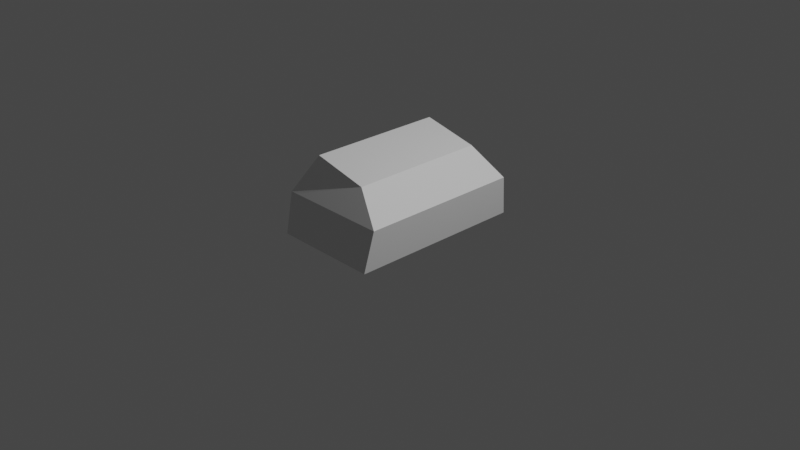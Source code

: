# Source: Head.blend  (saved by Blender 2.80.44; exported with 4.5.12 LTS)
import bpy
from mathutils import Matrix  # noqa: F401  (used for matrix-valued properties, if any)

bpy.ops.wm.read_factory_settings(use_empty=True)
scene = bpy.context.scene
scene.name = 'Scene'

# ---- collections
col_collection = bpy.data.collections.new('Collection'); scene.collection.children.link(col_collection)

# ---- materials (node trees are filled in below, after node groups)
mat_material = bpy.data.materials.new('Material')
mat_material.alpha_threshold = 0.0
mat_material.use_transparent_shadow = False
mat_material.roughness = 0.5
mat_material.line_color = (0.0, 0.0, 0.0, 1.0)

# ---- material node trees
mat_material.use_nodes = True; mat_material.node_tree.nodes.clear()
_N = mat_material.node_tree.nodes; _L = mat_material.node_tree.links
n0 = _N.new('ShaderNodeOutputMaterial'); n0.name = 'Material Output'; n0.location = (300, 300)
n1 = _N.new('ShaderNodeBsdfPrincipled'); n1.name = 'Principled BSDF'; n1.location = (10, 300)
n1.distribution = 'GGX'
n1.subsurface_method = 'BURLEY'
n1.inputs[3].default_value = 1.45
_L.new(n1.outputs[0], n0.inputs[0])
n0.is_active_output = True

# ---- world
world_world = bpy.data.worlds.new('World'); scene.world = world_world
world_world.use_nodes = True; world_world.node_tree.nodes.clear()
_N = world_world.node_tree.nodes; _L = world_world.node_tree.links
n0 = _N.new('ShaderNodeOutputWorld'); n0.name = 'World Output'; n0.location = (300, 300)
n1 = _N.new('ShaderNodeBackground'); n1.name = 'Background'; n1.location = (10, 300)
n1.inputs[0].default_value = (0.05088, 0.05088, 0.05088, 1.0)
_L.new(n1.outputs[0], n0.inputs[0])
n0.is_active_output = True
world_world.color = (0.05088, 0.05088, 0.05088)
world_world.use_sun_shadow = False
world_world.sun_shadow_jitter_overblur = 0.0

# ---- cameras
cam_camera = bpy.data.cameras.new('Camera')
cam_camera.clip_end = 100.0
cam_camera.ortho_scale = 7.314
cam_camera.dof.focus_distance = 0.0
cam_camera.dof.aperture_fstop = 128.0

# ---- lights
light_light = bpy.data.lights.new('Light', 'POINT')
light_light.transmission_factor = 0.0
light_light.cutoff_distance = 30.0
light_light.energy = 1000.0
light_light.shadow_buffer_clip_start = 1.001
light_light.shadow_soft_size = 0.1
light_light.shadow_maximum_resolution = 0.006
light_light.use_absolute_resolution = True

# ---- meshes
me_cube = bpy.data.meshes.new('Cube')
me_cube.from_pydata([(0.6031, 0.8848, 0.3827), (0.4578, 0.9287, 0.01887), (0.6031, -0.8848, 0.3827), (0.4578, -0.9287, 0.01887), (-0.6031, 0.8848, 0.3827), (-0.5034, 0.9287, 0.01887), (-0.6031, -0.8848, 0.3827), (-0.5034, -0.9287, 0.01887), (0.2783, -0.7432, 0.6763), (-0.3303, -0.7432, 0.8104), (0.2783, 0.7432, 0.6763), (-0.3303, 0.7432, 0.8104), (-0.6031, 0.9651, -0.05486), (-0.6031, -0.9651, -0.05486), (0.5522, 0.9651, -0.05486), (0.5522, -0.9651, -0.05486)], [], [(2, 0, 10, 8), (15, 2, 6, 13), (13, 6, 4, 12), (5, 1, 3, 7), (14, 0, 2, 15), (12, 4, 0, 14), (10, 11, 9, 8), (0, 4, 11, 10), (6, 2, 8, 9), (4, 6, 9, 11), (5, 7, 13, 12), (1, 5, 12, 14), (7, 3, 15, 13), (3, 1, 14, 15)])
_uv = me_cube.uv_layers.new(name='UVMap')
_uv.uv.foreach_set('vector', [0.375, 0.75, 0.375, 0.5, 0.375, 0.5, 0.375, 0.75, 0.375, 0.25, 0.625, 0.25, 0.625, 0.5, 0.375, 0.5, 0.375, 0.5, 0.625, 0.5, 0.625, 0.75, 0.375, 0.75, 0.3898, 0.7589, 0.6102, 0.7589, 0.6102, 0.9911, 0.3898, 0.9911, 0.125, 0.5, 0.375, 0.5, 0.375, 0.75, 0.125, 0.75, 0.625, 0.5, 0.875, 0.5, 0.875, 0.75, 0.625, 0.75, 0.375, 0.0, 0.625, 0.0, 0.625, 0.25, 0.375, 0.25, 0.875, 0.75, 0.875, 0.5, 0.875, 0.5, 0.875, 0.75, 0.625, 0.5, 0.625, 0.25, 0.625, 0.25, 0.625, 0.5, 0.625, 0.75, 0.625, 0.5, 0.625, 0.5, 0.625, 0.75, 0.3898, 0.7589, 0.3898, 0.9911, 0.375, 1.0, 0.375, 0.75, 0.6102, 0.7589, 0.3898, 0.7589, 0.375, 0.75, 0.625, 0.75, 0.3898, 0.9911, 0.6102, 0.9911, 0.625, 1.0, 0.375, 1.0, 0.6102, 0.9911, 0.6102, 0.7589, 0.625, 0.75, 0.625, 1.0])
me_cube.materials.append(mat_material)
me_cube.use_remesh_preserve_volume = False
me_cube.use_remesh_preserve_attributes = False
me_cube.use_mirror_vertex_groups = False
me_cube.update()

# ---- objects
ob_cube = bpy.data.objects.new('Cube', me_cube)
ob_light = bpy.data.objects.new('Light', light_light)
ob_camera = bpy.data.objects.new('Camera', cam_camera)

# ---- transforms, parenting, visibility, modifiers, constraints
ob_cube.location = (0.0, 0.0, 0.0)
ob_cube.lock_rotations_4d = False
ob_cube.empty_display_type = 'ARROWS'
ob_cube.lineart.crease_threshold = 0.0
ob_light.location = (4.076, 1.005, 5.904)
ob_light.rotation_euler = (0.6503, 0.05522, 1.866)
ob_light.lock_rotations_4d = False
ob_light.empty_display_type = 'ARROWS'
ob_light.color = (0.0, 0.0, 0.0, 0.0)
ob_light.lineart.crease_threshold = 0.0
ob_camera.location = (7.359, -6.926, 4.958)
ob_camera.rotation_euler = (1.109, 0.0, 0.8149)
ob_camera.lock_rotations_4d = False
ob_camera.empty_display_type = 'ARROWS'
ob_camera.color = (0.0, 0.0, 0.0, 0.0)
ob_camera.display_type = 'WIRE'
ob_camera.lineart.crease_threshold = 0.0

# ---- collection membership
col_collection.objects.link(ob_cube)
col_collection.objects.link(ob_light)
col_collection.objects.link(ob_camera)

# ---- scene / render settings (as saved in the file)
scene.camera = ob_camera
scene.frame_start = 1; scene.frame_end = 250; scene.frame_set(1)
scene.render.engine = 'BLENDER_EEVEE_NEXT'
scene.cycles.use_denoising = False
scene.cycles.samples = 128
scene.cycles.sampling_pattern = 'TABULATED_SOBOL'
scene.cycles.use_adaptive_sampling = False
scene.cycles.use_light_tree = False
scene.view_settings.view_transform = 'Filmic'
bpy.context.view_layer.update()
